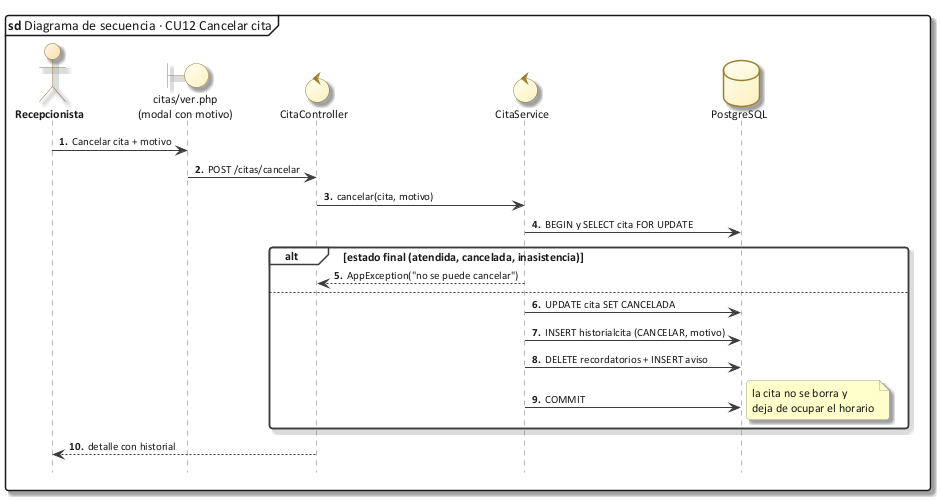

The diagram above was rendered by PlantUML. Its source (embedded in the PNG):
@startuml 50_sec_cu12
!include C:/Users/Sergio Estaca Paco/Desktop/HeadSalud/Docs/diagramas/estilo_ea.iuml
mainframe **sd** Diagrama de secuencia · CU12 Cancelar cita
autonumber "<b>0."
hide footbox
actor Recepcionista as U
boundary "citas/ver.php\n(modal con motivo)" as V
control CitaController as CC
control CitaService as CS
database PostgreSQL as DB
U -> V : Cancelar cita + motivo
V -> CC : POST /citas/cancelar
CC -> CS : cancelar(cita, motivo)
CS -> DB : BEGIN y SELECT cita FOR UPDATE
alt estado final (atendida, cancelada, inasistencia)
  CS --> CC : AppException("no se puede cancelar")
else
  CS -> DB : UPDATE cita SET CANCELADA
  CS -> DB : INSERT historialcita (CANCELAR, motivo)
  CS -> DB : DELETE recordatorios + INSERT aviso
  CS -> DB : COMMIT
  note right : la cita no se borra y\ndeja de ocupar el horario
end
CC --> U : detalle con historial
@enduml